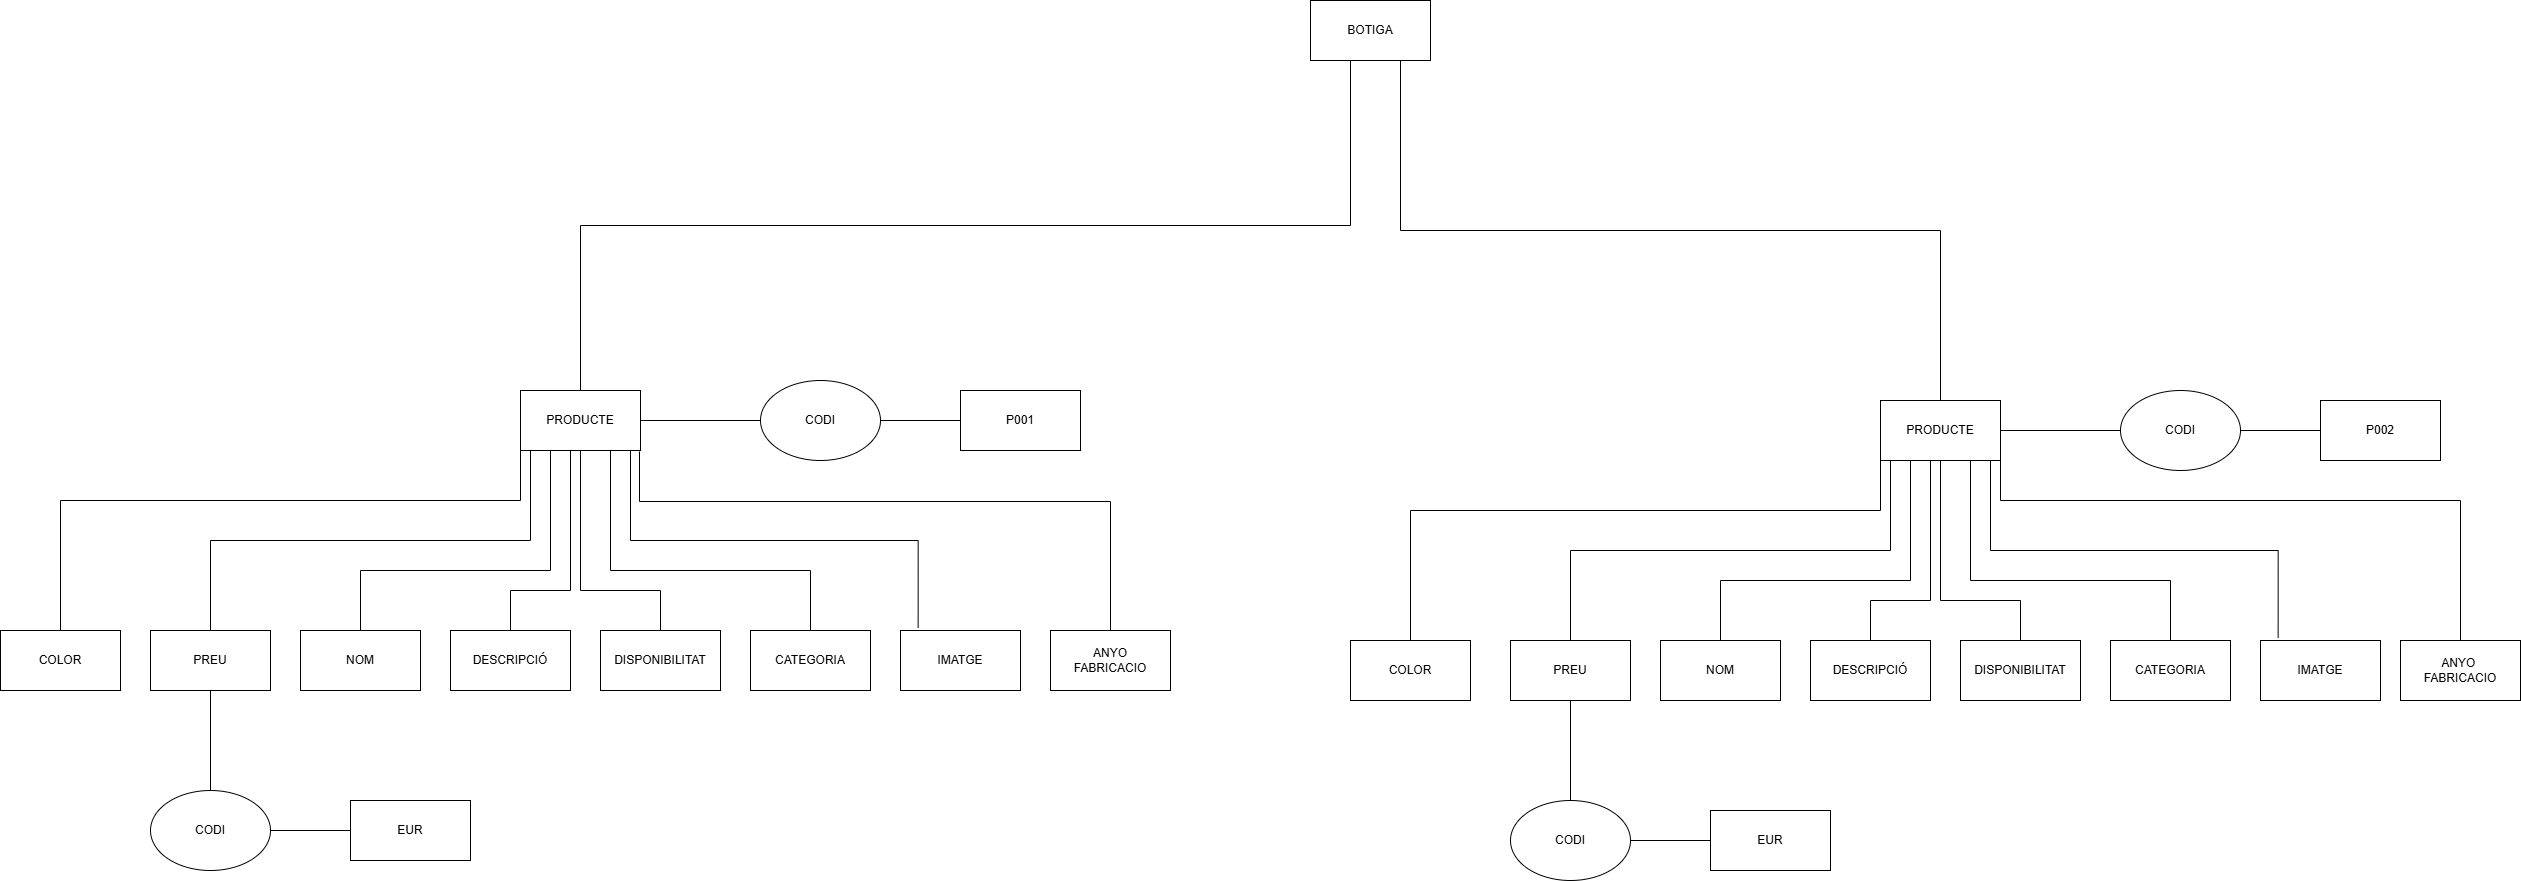

The diagram above was exported from draw.io. Its source (the exported page's mxGraphModel, read from the mxfile embedded in the PNG):
<mxGraphModel dx="5836" dy="2203" grid="1" gridSize="10" guides="1" tooltips="1" connect="1" arrows="1" fold="1" page="1" pageScale="1" pageWidth="2336" pageHeight="1654" math="0" shadow="0">
  <root>
    <mxCell id="0" />
    <mxCell id="1" parent="0" />
    <mxCell id="dQj5x4RUpNDOPXIG5gGB-23" style="edgeStyle=orthogonalEdgeStyle;rounded=0;orthogonalLoop=1;jettySize=auto;html=1;entryX=0.5;entryY=0;entryDx=0;entryDy=0;endArrow=none;endFill=0;exitX=0.25;exitY=1;exitDx=0;exitDy=0;" parent="1" source="dQj5x4RUpNDOPXIG5gGB-1" target="dQj5x4RUpNDOPXIG5gGB-2" edge="1">
      <mxGeometry relative="1" as="geometry">
        <Array as="points">
          <mxPoint x="810" y="160" />
          <mxPoint x="810" y="325" />
          <mxPoint x="40" y="325" />
        </Array>
        <mxPoint x="750" y="160" as="sourcePoint" />
      </mxGeometry>
    </mxCell>
    <mxCell id="_xUErVzmoI5ElIJ3o8j4-46" style="edgeStyle=orthogonalEdgeStyle;rounded=0;orthogonalLoop=1;jettySize=auto;html=1;exitX=0.5;exitY=1;exitDx=0;exitDy=0;entryX=0.5;entryY=0;entryDx=0;entryDy=0;endArrow=none;endFill=0;" parent="1" source="dQj5x4RUpNDOPXIG5gGB-1" target="dQj5x4RUpNDOPXIG5gGB-33" edge="1">
      <mxGeometry relative="1" as="geometry">
        <mxPoint x="520" y="170" as="sourcePoint" />
        <Array as="points">
          <mxPoint x="830" y="160" />
          <mxPoint x="860" y="160" />
          <mxPoint x="860" y="330" />
          <mxPoint x="1400" y="330" />
        </Array>
      </mxGeometry>
    </mxCell>
    <mxCell id="dQj5x4RUpNDOPXIG5gGB-1" value="BOTIGA" style="rounded=0;whiteSpace=wrap;html=1;" parent="1" vertex="1">
      <mxGeometry x="770" y="100" width="120" height="60" as="geometry" />
    </mxCell>
    <mxCell id="dQj5x4RUpNDOPXIG5gGB-10" style="edgeStyle=orthogonalEdgeStyle;rounded=0;orthogonalLoop=1;jettySize=auto;html=1;exitX=1;exitY=0.5;exitDx=0;exitDy=0;entryX=0;entryY=0.5;entryDx=0;entryDy=0;endArrow=none;endFill=0;" parent="1" source="dQj5x4RUpNDOPXIG5gGB-2" target="dQj5x4RUpNDOPXIG5gGB-9" edge="1">
      <mxGeometry relative="1" as="geometry" />
    </mxCell>
    <mxCell id="dQj5x4RUpNDOPXIG5gGB-13" style="edgeStyle=orthogonalEdgeStyle;rounded=0;orthogonalLoop=1;jettySize=auto;html=1;exitX=0.75;exitY=1;exitDx=0;exitDy=0;entryX=0.5;entryY=0;entryDx=0;entryDy=0;endArrow=none;endFill=0;" parent="1" source="dQj5x4RUpNDOPXIG5gGB-2" target="dQj5x4RUpNDOPXIG5gGB-7" edge="1">
      <mxGeometry relative="1" as="geometry">
        <Array as="points">
          <mxPoint x="70" y="670" />
          <mxPoint x="270" y="670" />
        </Array>
      </mxGeometry>
    </mxCell>
    <mxCell id="dQj5x4RUpNDOPXIG5gGB-14" style="edgeStyle=orthogonalEdgeStyle;rounded=0;orthogonalLoop=1;jettySize=auto;html=1;exitX=0.5;exitY=1;exitDx=0;exitDy=0;entryX=0.5;entryY=0;entryDx=0;entryDy=0;endArrow=none;endFill=0;" parent="1" source="dQj5x4RUpNDOPXIG5gGB-2" target="dQj5x4RUpNDOPXIG5gGB-6" edge="1">
      <mxGeometry relative="1" as="geometry">
        <Array as="points">
          <mxPoint x="40" y="690" />
          <mxPoint x="120" y="690" />
        </Array>
      </mxGeometry>
    </mxCell>
    <mxCell id="dQj5x4RUpNDOPXIG5gGB-15" style="edgeStyle=orthogonalEdgeStyle;rounded=0;orthogonalLoop=1;jettySize=auto;html=1;exitX=0.5;exitY=1;exitDx=0;exitDy=0;entryX=0.5;entryY=0;entryDx=0;entryDy=0;endArrow=none;endFill=0;" parent="1" source="dQj5x4RUpNDOPXIG5gGB-2" target="dQj5x4RUpNDOPXIG5gGB-5" edge="1">
      <mxGeometry relative="1" as="geometry">
        <Array as="points">
          <mxPoint x="30" y="550" />
          <mxPoint x="30" y="690" />
          <mxPoint x="-30" y="690" />
        </Array>
      </mxGeometry>
    </mxCell>
    <mxCell id="dQj5x4RUpNDOPXIG5gGB-16" style="edgeStyle=orthogonalEdgeStyle;rounded=0;orthogonalLoop=1;jettySize=auto;html=1;exitX=0.25;exitY=1;exitDx=0;exitDy=0;entryX=0.5;entryY=0;entryDx=0;entryDy=0;endArrow=none;endFill=0;" parent="1" source="dQj5x4RUpNDOPXIG5gGB-2" target="dQj5x4RUpNDOPXIG5gGB-3" edge="1">
      <mxGeometry relative="1" as="geometry">
        <Array as="points">
          <mxPoint x="10" y="670" />
          <mxPoint x="-180" y="670" />
        </Array>
      </mxGeometry>
    </mxCell>
    <mxCell id="dQj5x4RUpNDOPXIG5gGB-17" style="edgeStyle=orthogonalEdgeStyle;rounded=0;orthogonalLoop=1;jettySize=auto;html=1;exitX=0;exitY=1;exitDx=0;exitDy=0;entryX=0.5;entryY=0;entryDx=0;entryDy=0;endArrow=none;endFill=0;" parent="1" source="dQj5x4RUpNDOPXIG5gGB-2" target="dQj5x4RUpNDOPXIG5gGB-4" edge="1">
      <mxGeometry relative="1" as="geometry">
        <Array as="points">
          <mxPoint x="-10" y="550" />
          <mxPoint x="-10" y="640" />
          <mxPoint x="-330" y="640" />
        </Array>
      </mxGeometry>
    </mxCell>
    <mxCell id="dQj5x4RUpNDOPXIG5gGB-2" value="PRODUCTE" style="rounded=0;whiteSpace=wrap;html=1;" parent="1" vertex="1">
      <mxGeometry x="-20" y="490" width="120" height="60" as="geometry" />
    </mxCell>
    <mxCell id="dQj5x4RUpNDOPXIG5gGB-3" value="NOM" style="rounded=0;whiteSpace=wrap;html=1;" parent="1" vertex="1">
      <mxGeometry x="-240" y="730" width="120" height="60" as="geometry" />
    </mxCell>
    <mxCell id="dQj5x4RUpNDOPXIG5gGB-4" value="PREU" style="rounded=0;whiteSpace=wrap;html=1;" parent="1" vertex="1">
      <mxGeometry x="-390" y="730" width="120" height="60" as="geometry" />
    </mxCell>
    <mxCell id="dQj5x4RUpNDOPXIG5gGB-5" value="DESCRIPCIÓ" style="rounded=0;whiteSpace=wrap;html=1;" parent="1" vertex="1">
      <mxGeometry x="-90" y="730" width="120" height="60" as="geometry" />
    </mxCell>
    <mxCell id="dQj5x4RUpNDOPXIG5gGB-6" value="DISPONIBILITAT" style="rounded=0;whiteSpace=wrap;html=1;" parent="1" vertex="1">
      <mxGeometry x="60" y="730" width="120" height="60" as="geometry" />
    </mxCell>
    <mxCell id="dQj5x4RUpNDOPXIG5gGB-7" value="CATEGORIA" style="rounded=0;whiteSpace=wrap;html=1;" parent="1" vertex="1">
      <mxGeometry x="210" y="730" width="120" height="60" as="geometry" />
    </mxCell>
    <mxCell id="dQj5x4RUpNDOPXIG5gGB-8" value="IMATGE" style="rounded=0;whiteSpace=wrap;html=1;" parent="1" vertex="1">
      <mxGeometry x="360" y="730" width="120" height="60" as="geometry" />
    </mxCell>
    <mxCell id="dQj5x4RUpNDOPXIG5gGB-18" style="edgeStyle=orthogonalEdgeStyle;rounded=0;orthogonalLoop=1;jettySize=auto;html=1;exitX=1;exitY=0.5;exitDx=0;exitDy=0;entryX=0;entryY=0.5;entryDx=0;entryDy=0;endArrow=none;endFill=0;" parent="1" source="dQj5x4RUpNDOPXIG5gGB-9" target="dQj5x4RUpNDOPXIG5gGB-11" edge="1">
      <mxGeometry relative="1" as="geometry" />
    </mxCell>
    <mxCell id="dQj5x4RUpNDOPXIG5gGB-9" value="CODI" style="ellipse;whiteSpace=wrap;html=1;" parent="1" vertex="1">
      <mxGeometry x="220" y="480" width="120" height="80" as="geometry" />
    </mxCell>
    <mxCell id="dQj5x4RUpNDOPXIG5gGB-11" value="P001" style="rounded=0;whiteSpace=wrap;html=1;" parent="1" vertex="1">
      <mxGeometry x="420" y="490" width="120" height="60" as="geometry" />
    </mxCell>
    <mxCell id="dQj5x4RUpNDOPXIG5gGB-12" style="edgeStyle=orthogonalEdgeStyle;rounded=0;orthogonalLoop=1;jettySize=auto;html=1;exitX=0.5;exitY=1;exitDx=0;exitDy=0;entryX=0.147;entryY=-0.047;entryDx=0;entryDy=0;entryPerimeter=0;endArrow=none;endFill=0;" parent="1" source="dQj5x4RUpNDOPXIG5gGB-2" target="dQj5x4RUpNDOPXIG5gGB-8" edge="1">
      <mxGeometry relative="1" as="geometry">
        <Array as="points">
          <mxPoint x="90" y="550" />
          <mxPoint x="90" y="640" />
          <mxPoint x="378" y="640" />
        </Array>
      </mxGeometry>
    </mxCell>
    <mxCell id="dQj5x4RUpNDOPXIG5gGB-19" style="edgeStyle=orthogonalEdgeStyle;rounded=0;orthogonalLoop=1;jettySize=auto;html=1;exitX=1;exitY=0.5;exitDx=0;exitDy=0;entryX=0;entryY=0.5;entryDx=0;entryDy=0;endArrow=none;endFill=0;" parent="1" source="dQj5x4RUpNDOPXIG5gGB-20" target="dQj5x4RUpNDOPXIG5gGB-21" edge="1">
      <mxGeometry relative="1" as="geometry" />
    </mxCell>
    <mxCell id="dQj5x4RUpNDOPXIG5gGB-22" style="edgeStyle=orthogonalEdgeStyle;rounded=0;orthogonalLoop=1;jettySize=auto;html=1;exitX=0.5;exitY=0;exitDx=0;exitDy=0;entryX=0.5;entryY=1;entryDx=0;entryDy=0;endArrow=none;endFill=0;" parent="1" source="dQj5x4RUpNDOPXIG5gGB-20" target="dQj5x4RUpNDOPXIG5gGB-4" edge="1">
      <mxGeometry relative="1" as="geometry" />
    </mxCell>
    <mxCell id="dQj5x4RUpNDOPXIG5gGB-20" value="CODI" style="ellipse;whiteSpace=wrap;html=1;" parent="1" vertex="1">
      <mxGeometry x="-390" y="890" width="120" height="80" as="geometry" />
    </mxCell>
    <mxCell id="dQj5x4RUpNDOPXIG5gGB-21" value="EUR" style="rounded=0;whiteSpace=wrap;html=1;" parent="1" vertex="1">
      <mxGeometry x="-190" y="900" width="120" height="60" as="geometry" />
    </mxCell>
    <mxCell id="dQj5x4RUpNDOPXIG5gGB-27" style="edgeStyle=orthogonalEdgeStyle;rounded=0;orthogonalLoop=1;jettySize=auto;html=1;exitX=1;exitY=0.5;exitDx=0;exitDy=0;entryX=0;entryY=0.5;entryDx=0;entryDy=0;endArrow=none;endFill=0;" parent="1" source="dQj5x4RUpNDOPXIG5gGB-33" target="dQj5x4RUpNDOPXIG5gGB-41" edge="1">
      <mxGeometry relative="1" as="geometry" />
    </mxCell>
    <mxCell id="dQj5x4RUpNDOPXIG5gGB-28" style="edgeStyle=orthogonalEdgeStyle;rounded=0;orthogonalLoop=1;jettySize=auto;html=1;exitX=0.75;exitY=1;exitDx=0;exitDy=0;entryX=0.5;entryY=0;entryDx=0;entryDy=0;endArrow=none;endFill=0;" parent="1" source="dQj5x4RUpNDOPXIG5gGB-33" target="dQj5x4RUpNDOPXIG5gGB-38" edge="1">
      <mxGeometry relative="1" as="geometry">
        <Array as="points">
          <mxPoint x="1430" y="680" />
          <mxPoint x="1630" y="680" />
        </Array>
      </mxGeometry>
    </mxCell>
    <mxCell id="dQj5x4RUpNDOPXIG5gGB-29" style="edgeStyle=orthogonalEdgeStyle;rounded=0;orthogonalLoop=1;jettySize=auto;html=1;exitX=0.5;exitY=1;exitDx=0;exitDy=0;entryX=0.5;entryY=0;entryDx=0;entryDy=0;endArrow=none;endFill=0;" parent="1" source="dQj5x4RUpNDOPXIG5gGB-33" target="dQj5x4RUpNDOPXIG5gGB-37" edge="1">
      <mxGeometry relative="1" as="geometry">
        <Array as="points">
          <mxPoint x="1400" y="700" />
          <mxPoint x="1480" y="700" />
        </Array>
      </mxGeometry>
    </mxCell>
    <mxCell id="dQj5x4RUpNDOPXIG5gGB-30" style="edgeStyle=orthogonalEdgeStyle;rounded=0;orthogonalLoop=1;jettySize=auto;html=1;exitX=0.5;exitY=1;exitDx=0;exitDy=0;entryX=0.5;entryY=0;entryDx=0;entryDy=0;endArrow=none;endFill=0;" parent="1" source="dQj5x4RUpNDOPXIG5gGB-33" target="dQj5x4RUpNDOPXIG5gGB-36" edge="1">
      <mxGeometry relative="1" as="geometry">
        <Array as="points">
          <mxPoint x="1390" y="560" />
          <mxPoint x="1390" y="700" />
          <mxPoint x="1330" y="700" />
        </Array>
      </mxGeometry>
    </mxCell>
    <mxCell id="dQj5x4RUpNDOPXIG5gGB-31" style="edgeStyle=orthogonalEdgeStyle;rounded=0;orthogonalLoop=1;jettySize=auto;html=1;exitX=0.25;exitY=1;exitDx=0;exitDy=0;entryX=0.5;entryY=0;entryDx=0;entryDy=0;endArrow=none;endFill=0;" parent="1" source="dQj5x4RUpNDOPXIG5gGB-33" target="dQj5x4RUpNDOPXIG5gGB-34" edge="1">
      <mxGeometry relative="1" as="geometry">
        <Array as="points">
          <mxPoint x="1370" y="680" />
          <mxPoint x="1180" y="680" />
        </Array>
      </mxGeometry>
    </mxCell>
    <mxCell id="dQj5x4RUpNDOPXIG5gGB-32" style="edgeStyle=orthogonalEdgeStyle;rounded=0;orthogonalLoop=1;jettySize=auto;html=1;exitX=0;exitY=1;exitDx=0;exitDy=0;entryX=0.5;entryY=0;entryDx=0;entryDy=0;endArrow=none;endFill=0;" parent="1" source="dQj5x4RUpNDOPXIG5gGB-33" target="dQj5x4RUpNDOPXIG5gGB-35" edge="1">
      <mxGeometry relative="1" as="geometry">
        <Array as="points">
          <mxPoint x="1350" y="560" />
          <mxPoint x="1350" y="650" />
          <mxPoint x="1030" y="650" />
        </Array>
      </mxGeometry>
    </mxCell>
    <mxCell id="dQj5x4RUpNDOPXIG5gGB-33" value="PRODUCTE" style="rounded=0;whiteSpace=wrap;html=1;" parent="1" vertex="1">
      <mxGeometry x="1340" y="500" width="120" height="60" as="geometry" />
    </mxCell>
    <mxCell id="dQj5x4RUpNDOPXIG5gGB-34" value="NOM" style="rounded=0;whiteSpace=wrap;html=1;" parent="1" vertex="1">
      <mxGeometry x="1120" y="740" width="120" height="60" as="geometry" />
    </mxCell>
    <mxCell id="dQj5x4RUpNDOPXIG5gGB-35" value="PREU" style="rounded=0;whiteSpace=wrap;html=1;" parent="1" vertex="1">
      <mxGeometry x="970" y="740" width="120" height="60" as="geometry" />
    </mxCell>
    <mxCell id="dQj5x4RUpNDOPXIG5gGB-36" value="DESCRIPCIÓ" style="rounded=0;whiteSpace=wrap;html=1;" parent="1" vertex="1">
      <mxGeometry x="1270" y="740" width="120" height="60" as="geometry" />
    </mxCell>
    <mxCell id="dQj5x4RUpNDOPXIG5gGB-37" value="DISPONIBILITAT" style="rounded=0;whiteSpace=wrap;html=1;" parent="1" vertex="1">
      <mxGeometry x="1420" y="740" width="120" height="60" as="geometry" />
    </mxCell>
    <mxCell id="dQj5x4RUpNDOPXIG5gGB-38" value="CATEGORIA" style="rounded=0;whiteSpace=wrap;html=1;" parent="1" vertex="1">
      <mxGeometry x="1570" y="740" width="120" height="60" as="geometry" />
    </mxCell>
    <mxCell id="dQj5x4RUpNDOPXIG5gGB-39" value="IMATGE" style="rounded=0;whiteSpace=wrap;html=1;" parent="1" vertex="1">
      <mxGeometry x="1720" y="740" width="120" height="60" as="geometry" />
    </mxCell>
    <mxCell id="dQj5x4RUpNDOPXIG5gGB-40" style="edgeStyle=orthogonalEdgeStyle;rounded=0;orthogonalLoop=1;jettySize=auto;html=1;exitX=1;exitY=0.5;exitDx=0;exitDy=0;entryX=0;entryY=0.5;entryDx=0;entryDy=0;endArrow=none;endFill=0;" parent="1" source="dQj5x4RUpNDOPXIG5gGB-41" target="dQj5x4RUpNDOPXIG5gGB-42" edge="1">
      <mxGeometry relative="1" as="geometry" />
    </mxCell>
    <mxCell id="dQj5x4RUpNDOPXIG5gGB-41" value="CODI" style="ellipse;whiteSpace=wrap;html=1;" parent="1" vertex="1">
      <mxGeometry x="1580" y="490" width="120" height="80" as="geometry" />
    </mxCell>
    <mxCell id="dQj5x4RUpNDOPXIG5gGB-42" value="P002" style="rounded=0;whiteSpace=wrap;html=1;" parent="1" vertex="1">
      <mxGeometry x="1780" y="500" width="120" height="60" as="geometry" />
    </mxCell>
    <mxCell id="dQj5x4RUpNDOPXIG5gGB-43" style="edgeStyle=orthogonalEdgeStyle;rounded=0;orthogonalLoop=1;jettySize=auto;html=1;exitX=0.5;exitY=1;exitDx=0;exitDy=0;entryX=0.147;entryY=-0.047;entryDx=0;entryDy=0;entryPerimeter=0;endArrow=none;endFill=0;" parent="1" source="dQj5x4RUpNDOPXIG5gGB-33" target="dQj5x4RUpNDOPXIG5gGB-39" edge="1">
      <mxGeometry relative="1" as="geometry">
        <Array as="points">
          <mxPoint x="1450" y="560" />
          <mxPoint x="1450" y="650" />
          <mxPoint x="1738" y="650" />
        </Array>
      </mxGeometry>
    </mxCell>
    <mxCell id="dQj5x4RUpNDOPXIG5gGB-44" style="edgeStyle=orthogonalEdgeStyle;rounded=0;orthogonalLoop=1;jettySize=auto;html=1;exitX=1;exitY=0.5;exitDx=0;exitDy=0;entryX=0;entryY=0.5;entryDx=0;entryDy=0;endArrow=none;endFill=0;" parent="1" source="dQj5x4RUpNDOPXIG5gGB-46" target="dQj5x4RUpNDOPXIG5gGB-47" edge="1">
      <mxGeometry relative="1" as="geometry" />
    </mxCell>
    <mxCell id="dQj5x4RUpNDOPXIG5gGB-45" style="edgeStyle=orthogonalEdgeStyle;rounded=0;orthogonalLoop=1;jettySize=auto;html=1;exitX=0.5;exitY=0;exitDx=0;exitDy=0;entryX=0.5;entryY=1;entryDx=0;entryDy=0;endArrow=none;endFill=0;" parent="1" source="dQj5x4RUpNDOPXIG5gGB-46" target="dQj5x4RUpNDOPXIG5gGB-35" edge="1">
      <mxGeometry relative="1" as="geometry" />
    </mxCell>
    <mxCell id="dQj5x4RUpNDOPXIG5gGB-46" value="CODI" style="ellipse;whiteSpace=wrap;html=1;" parent="1" vertex="1">
      <mxGeometry x="970" y="900" width="120" height="80" as="geometry" />
    </mxCell>
    <mxCell id="dQj5x4RUpNDOPXIG5gGB-47" value="EUR" style="rounded=0;whiteSpace=wrap;html=1;" parent="1" vertex="1">
      <mxGeometry x="1170" y="910" width="120" height="60" as="geometry" />
    </mxCell>
    <mxCell id="_xUErVzmoI5ElIJ3o8j4-48" value="COLOR" style="rounded=0;whiteSpace=wrap;html=1;" parent="1" vertex="1">
      <mxGeometry x="-540" y="730" width="120" height="60" as="geometry" />
    </mxCell>
    <mxCell id="1cpy77rjjmLAlXfqi3IC-1" value="ANYO&lt;div&gt;FABRICACIO&lt;/div&gt;" style="rounded=0;whiteSpace=wrap;html=1;" vertex="1" parent="1">
      <mxGeometry x="510" y="730" width="120" height="60" as="geometry" />
    </mxCell>
    <mxCell id="1cpy77rjjmLAlXfqi3IC-2" value="ANYO&amp;nbsp;&lt;div&gt;FABRICACIO&lt;/div&gt;" style="rounded=0;whiteSpace=wrap;html=1;" vertex="1" parent="1">
      <mxGeometry x="1860" y="740" width="120" height="60" as="geometry" />
    </mxCell>
    <mxCell id="1cpy77rjjmLAlXfqi3IC-3" value="COLOR" style="rounded=0;whiteSpace=wrap;html=1;" vertex="1" parent="1">
      <mxGeometry x="810" y="740" width="120" height="60" as="geometry" />
    </mxCell>
    <mxCell id="1cpy77rjjmLAlXfqi3IC-4" style="edgeStyle=orthogonalEdgeStyle;rounded=0;orthogonalLoop=1;jettySize=auto;html=1;endArrow=none;endFill=0;exitX=0;exitY=1;exitDx=0;exitDy=0;" edge="1" parent="1" source="dQj5x4RUpNDOPXIG5gGB-33">
      <mxGeometry relative="1" as="geometry">
        <Array as="points">
          <mxPoint x="1340" y="610" />
          <mxPoint x="870" y="610" />
        </Array>
        <mxPoint x="1340" y="570" as="sourcePoint" />
        <mxPoint x="870" y="740" as="targetPoint" />
      </mxGeometry>
    </mxCell>
    <mxCell id="1cpy77rjjmLAlXfqi3IC-6" style="edgeStyle=orthogonalEdgeStyle;rounded=0;orthogonalLoop=1;jettySize=auto;html=1;entryX=0.5;entryY=0;entryDx=0;entryDy=0;endArrow=none;endFill=0;" edge="1" parent="1">
      <mxGeometry relative="1" as="geometry">
        <Array as="points">
          <mxPoint x="1460" y="550" />
          <mxPoint x="1460" y="600" />
          <mxPoint x="1920" y="600" />
        </Array>
        <mxPoint x="1460" y="550" as="sourcePoint" />
        <mxPoint x="1920" y="740" as="targetPoint" />
      </mxGeometry>
    </mxCell>
    <mxCell id="1cpy77rjjmLAlXfqi3IC-7" style="edgeStyle=orthogonalEdgeStyle;rounded=0;orthogonalLoop=1;jettySize=auto;html=1;endArrow=none;endFill=0;" edge="1" parent="1">
      <mxGeometry relative="1" as="geometry">
        <Array as="points">
          <mxPoint x="99" y="601" />
          <mxPoint x="570" y="601" />
          <mxPoint x="570" y="730" />
        </Array>
        <mxPoint x="99" y="551" as="sourcePoint" />
        <mxPoint x="560" y="730" as="targetPoint" />
      </mxGeometry>
    </mxCell>
    <mxCell id="1cpy77rjjmLAlXfqi3IC-9" style="edgeStyle=orthogonalEdgeStyle;rounded=0;orthogonalLoop=1;jettySize=auto;html=1;endArrow=none;endFill=0;exitX=0;exitY=1;exitDx=0;exitDy=0;" edge="1" parent="1">
      <mxGeometry relative="1" as="geometry">
        <Array as="points">
          <mxPoint x="-20" y="600" />
          <mxPoint x="-480" y="600" />
          <mxPoint x="-480" y="730" />
        </Array>
        <mxPoint x="-20" y="550" as="sourcePoint" />
        <mxPoint x="-490" y="730" as="targetPoint" />
      </mxGeometry>
    </mxCell>
  </root>
</mxGraphModel>